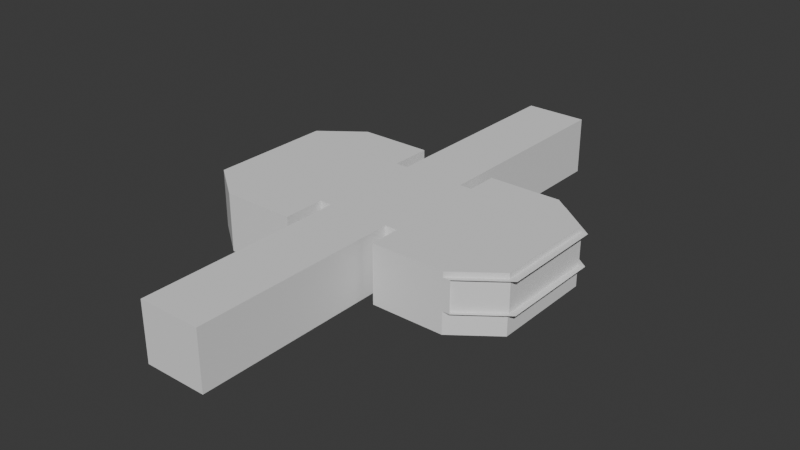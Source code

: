 # Source: Office_Room.blend  (saved by Blender 4.1.24; exported with 4.5.12 LTS)
import bpy
from mathutils import Matrix  # noqa: F401  (used for matrix-valued properties, if any)

bpy.ops.wm.read_factory_settings(use_empty=True)
scene = bpy.context.scene
scene.name = 'Scene'

# ---- world
world_world = bpy.data.worlds.new('World'); scene.world = world_world
world_world.use_nodes = True; world_world.node_tree.nodes.clear()
_N = world_world.node_tree.nodes; _L = world_world.node_tree.links
n0 = _N.new('ShaderNodeOutputWorld'); n0.name = 'World Output'; n0.location = (300, 300)
n1 = _N.new('ShaderNodeBackground'); n1.name = 'Background'; n1.location = (10, 300)
n1.inputs[0].default_value = (0.05088, 0.05088, 0.05088, 1.0)
_L.new(n1.outputs[0], n0.inputs[0])
n0.is_active_output = True
world_world.color = (0.05088, 0.05088, 0.05088)
world_world.use_sun_shadow = False
world_world.sun_shadow_jitter_overblur = 0.0

# ---- meshes
me_plane = bpy.data.meshes.new('Plane')
me_plane.from_pydata([(-1.75, -4.5, 0.0), (-3.75, -3.0, 0.0), (-3.75, 3.0, 0.0), (1.75, -2.5, 0.0), (5.95, 2.5, 0.0), (5.95, -2.5, 0.0), (9.45, -4.0, 0.0), (11.45, -2.5, 0.0), (1.75, -4.5, 0.0), (-1.75, 4.5, 0.0), (1.75, 4.5, 0.0), (1.75, 2.5, 0.0), (5.95, 4.0, 0.0), (5.95, -4.0, 0.0), (9.45, 4.0, 0.0), (11.45, 2.5, 0.0)], [], [(0, 8, 3), (9, 1, 0), (11, 0, 3), (9, 11, 10), (13, 6, 5), (4, 14, 12), (5, 14, 4), (6, 15, 14), (9, 2, 1), (11, 9, 0), (5, 6, 14), (6, 7, 15)])
_uv = me_plane.uv_layers.new(name='UVMap')
_uv.uv.foreach_set('vector', [0.835, 0.756, 0.835, 0.8731, 0.7682, 0.8731, 0.5341, 0.756, 0.7849, 0.6892, 0.835, 0.756, 0.601, 0.8731, 0.835, 0.756, 0.7682, 0.8731, 0.5341, 0.756, 0.601, 0.8731, 0.5341, 0.8731, 0.7145, 0.2858, 0.5975, 0.2858, 0.7145, 0.2357, 0.7145, 0.06849, 0.5975, 0.01833, 0.7145, 0.01833, 0.7145, 0.2357, 0.5975, 0.01833, 0.7145, 0.06849, 0.5975, 0.2858, 0.5306, 0.06849, 0.5975, 0.01833, 0.5341, 0.756, 0.5842, 0.6892, 0.7849, 0.6892, 0.601, 0.8731, 0.5341, 0.756, 0.835, 0.756, 0.7145, 0.2357, 0.5975, 0.2858, 0.5975, 0.01833, 0.5975, 0.2858, 0.5306, 0.2357, 0.5306, 0.06849])
me_plane.update()
me_plane_001 = bpy.data.meshes.new('Plane.001')
me_plane_001.from_pydata([(2.35, 2.5, 0.3), (2.35, -2.5, 0.3), (5.35, 2.5, 0.3), (2.35, 12.5, 0.3), (2.35, -12.5, 0.3), (5.35, -2.5, 0.3), (5.35, 12.5, 0.3), (5.35, -12.5, 0.3)], [], [(1, 2, 0), (1, 7, 5), (2, 3, 0), (1, 5, 2), (1, 4, 7), (2, 6, 3)])
_uv = me_plane_001.uv_layers.new(name='UVMap')
_uv.uv.foreach_set('vector', [0.1145, 0.5127, 0.01423, 0.3455, 0.1145, 0.3455, 0.1145, 0.5127, 0.01423, 0.8471, 0.01423, 0.5127, 0.01423, 0.3455, 0.1145, 0.01113, 0.1145, 0.3455, 0.1145, 0.5127, 0.01423, 0.5127, 0.01423, 0.3455, 0.1145, 0.5127, 0.1145, 0.8471, 0.01423, 0.8471, 0.01423, 0.3455, 0.01423, 0.01113, 0.1145, 0.01113])
me_plane_001.update()
me_plane_002 = bpy.data.meshes.new('Plane.002')
me_plane_002.from_pydata([(1.75, 2.5, 0.0), (1.75, 2.5, 0.15), (1.75, -2.5, 0.15), (2.05, 2.5, 0.15), (2.05, -2.5, 0.15), (2.05, 2.5, 0.3), (2.35, 2.5, 0.3), (2.35, -2.5, 0.3), (5.35, 2.5, 0.3), (5.35, -2.5, 0.3), (5.65, -2.5, 0.3), (5.65, 2.5, 0.15), (5.65, -2.5, 0.15), (5.95, 2.5, 0.15), (1.75, -2.5, 0.0), (2.05, -2.5, 0.3), (5.65, 2.5, 0.3), (5.95, -2.5, 0.15), (5.95, 2.5, 0.0), (5.95, -2.5, 0.0)], [], [(14, 1, 0), (2, 3, 1), (4, 5, 3), (15, 6, 5), (9, 16, 8), (10, 11, 16), (12, 13, 11), (17, 18, 13), (14, 2, 1), (2, 4, 3), (4, 15, 5), (15, 7, 6), (9, 10, 16), (10, 12, 11), (12, 17, 13), (17, 19, 18)])
_uv = me_plane_002.uv_layers.new(name='UVMap')
_uv.uv.foreach_set('vector', [0.3182, 0.639, 0.3232, 0.8047, 0.3182, 0.8047, 0.3232, 0.639, 0.3332, 0.8047, 0.3232, 0.8047, 0.3332, 0.639, 0.3381, 0.8047, 0.3332, 0.8047, 0.3381, 0.639, 0.3481, 0.8047, 0.3381, 0.8047, 0.2894, 0.8023, 0.2795, 0.6366, 0.2894, 0.6366, 0.2795, 0.8023, 0.2745, 0.6366, 0.2795, 0.6366, 0.2745, 0.8023, 0.2646, 0.6366, 0.2745, 0.6366, 0.2646, 0.8023, 0.2596, 0.6366, 0.2646, 0.6366, 0.3182, 0.639, 0.3232, 0.639, 0.3232, 0.8047, 0.3232, 0.639, 0.3332, 0.639, 0.3332, 0.8047, 0.3332, 0.639, 0.3381, 0.639, 0.3381, 0.8047, 0.3381, 0.639, 0.3481, 0.639, 0.3481, 0.8047, 0.2894, 0.8023, 0.2795, 0.8023, 0.2795, 0.6366, 0.2795, 0.8023, 0.2745, 0.8023, 0.2745, 0.6366, 0.2745, 0.8023, 0.2646, 0.8023, 0.2646, 0.6366, 0.2646, 0.8023, 0.2596, 0.8023, 0.2596, 0.6366])
me_plane_002.update()
me_plane_005 = bpy.data.meshes.new('Plane.005')
me_plane_005.from_pydata([(1.75, 2.5, 0.0), (5.95, -4.0, 2.8), (5.35, -2.5, 2.8), (1.75, -2.5, 0.0), (5.35, 2.5, 2.8), (2.35, -2.5, 2.8), (5.35, 12.5, 2.8), (2.35, -2.5, 0.0), (5.35, 2.5, 0.0), (-3.75, 3.0, 2.8), (2.35, 12.5, 2.8), (5.95, 2.5, 0.0), (5.95, -2.5, 0.0), (2.35, 2.5, 0.0), (5.35, -2.5, 0.0), (2.35, 12.5, 0.0), (2.35, -12.5, 0.0), (5.35, 12.5, 0.0), (5.35, -12.5, 0.0), (-1.75, -4.5, 0.0), (1.75, -4.5, 0.0), (-1.75, 4.5, 0.0), (1.75, 4.5, 0.0), (-3.75, -3.0, 0.0), (-3.75, 3.0, 0.0), (5.95, -2.5, 2.8), (-1.75, -4.5, 2.8), (5.95, 4.0, 0.0), (5.95, -4.0, 0.0), (9.45, 4.0, 0.0), (9.45, -4.0, 0.0), (11.45, 2.5, 0.0), (11.45, -2.5, 0.0), (9.45, 4.0, 2.8), (9.45, -4.0, 2.8), (11.45, 2.5, 2.8), (11.45, -2.5, 2.8), (5.35, -12.5, 2.8), (5.95, 4.0, 2.8), (2.35, -12.5, 2.8), (1.75, -2.5, 2.8), (1.75, 2.5, 2.8), (2.35, 2.5, 2.8), (-3.75, -3.0, 2.8), (1.75, 4.5, 2.8), (-1.75, 4.5, 2.8), (1.75, -4.5, 2.8), (5.95, 2.5, 2.8), (9.45, 4.0, 2.55), (9.45, 4.0, 1.05), (11.45, 2.5, 1.05), (11.45, 2.5, 2.55), (11.45, -2.5, 2.55), (11.45, -2.5, 1.05), (9.45, -4.0, 1.05), (9.45, -4.0, 2.55), (9.8, 4.0, 2.55), (9.8, 4.0, 1.05), (11.8, 2.5, 1.05), (11.8, 2.5, 2.55), (11.8, -2.5, 2.55), (11.8, -2.5, 1.05), (9.8, -4.0, 1.05), (9.8, -4.0, 2.55)], [], [(0, 44, 22), (15, 42, 13), (54, 28, 1), (20, 40, 3), (11, 4, 8), (19, 46, 20), (27, 47, 11), (3, 5, 7), (17, 10, 15), (22, 45, 21), (16, 37, 18), (31, 49, 29), (12, 1, 28), (24, 43, 23), (7, 39, 16), (18, 2, 14), (29, 49, 27), (13, 41, 0), (23, 26, 19), (8, 6, 17), (14, 25, 12), (30, 53, 32), (21, 9, 24), (32, 50, 31), (55, 36, 52), (52, 35, 51), (51, 33, 48), (49, 48, 38), (48, 33, 38), (1, 34, 55), (54, 30, 28), (48, 49, 57), (53, 58, 50), (53, 62, 61), (51, 56, 59), (52, 63, 55), (50, 57, 49), (54, 55, 63), (51, 60, 52), (0, 41, 44), (15, 10, 42), (54, 1, 55), (20, 46, 40), (11, 47, 4), (19, 26, 46), (27, 38, 47), (3, 40, 5), (17, 6, 10), (22, 44, 45), (16, 39, 37), (31, 50, 49), (12, 25, 1), (24, 9, 43), (7, 5, 39), (18, 37, 2), (13, 42, 41), (23, 43, 26), (8, 4, 6), (14, 2, 25), (30, 54, 53), (21, 45, 9), (32, 53, 50), (55, 34, 36), (52, 36, 35), (51, 35, 33), (49, 38, 27), (48, 57, 56), (53, 61, 58), (53, 54, 62), (51, 48, 56), (52, 60, 63), (50, 58, 57), (54, 63, 62), (51, 59, 60)])
_uv = me_plane_005.uv_layers.new(name='UVMap')
_uv.uv.foreach_set('vector', [0.8919, 0.2979, 0.9627, 0.3485, 0.8919, 0.3485, 0.7342, 0.9885, 0.9871, 0.9177, 0.9871, 0.9885, 0.1922, 0.6757, 0.2187, 0.7642, 0.1479, 0.7642, 0.8919, 0.8038, 0.9627, 0.8544, 0.8919, 0.8544, 0.2406, 0.9168, 0.2254, 0.9876, 0.2254, 0.9168, 0.8919, 0.7153, 0.9627, 0.8038, 0.8919, 0.8038, 0.1323, 0.9687, 0.1703, 0.8979, 0.1703, 0.9687, 0.2883, 0.9156, 0.2731, 0.9864, 0.2731, 0.9156, 0.6583, 0.9885, 0.7342, 0.9177, 0.7342, 0.9885, 0.8919, 0.3485, 0.9627, 0.437, 0.8919, 0.437, 0.7694, 0.2935, 0.8402, 0.3694, 0.7694, 0.3694, 0.2538, 0.0949, 0.2272, 0.03166, 0.2538, 0.03166, 0.2187, 0.8021, 0.1479, 0.7642, 0.2187, 0.7642, 0.8919, 0.5003, 0.9627, 0.652, 0.8919, 0.652, 0.7694, 0.04058, 0.8402, 0.2935, 0.7694, 0.2935, 0.7694, 0.3694, 0.8402, 0.6224, 0.7694, 0.6224, 0.0438, 0.9687, 0.0438, 0.9422, 0.1323, 0.9687, 0.3323, 0.9156, 0.3172, 0.9864, 0.3172, 0.9156, 0.8919, 0.652, 0.9627, 0.7153, 0.8919, 0.7153, 0.4053, 0.9885, 0.6583, 0.9177, 0.6583, 0.9885, 0.3739, 0.9144, 0.3587, 0.9852, 0.3587, 0.9144, 0.2538, 0.2846, 0.2272, 0.2214, 0.2538, 0.2214, 0.8919, 0.437, 0.9627, 0.5003, 0.8919, 0.5003, 0.2538, 0.2214, 0.2272, 0.0949, 0.2538, 0.0949, 0.1564, 0.2917, 0.1501, 0.2285, 0.1564, 0.2285, 0.1564, 0.2285, 0.1501, 0.102, 0.1564, 0.102, 0.1564, 0.102, 0.1501, 0.03877, 0.1564, 0.03877, 0.0438, 0.9422, 0.0438, 0.9042, 0.1323, 0.8979, 0.0438, 0.9042, 0.0438, 0.8979, 0.1323, 0.8979, 0.1479, 0.7642, 0.1479, 0.6757, 0.1542, 0.6757, 0.1922, 0.6757, 0.2187, 0.6757, 0.2187, 0.7642, 0.3211, 0.8467, 0.2832, 0.8467, 0.2832, 0.8379, 0.2272, 0.2214, 0.2184, 0.0949, 0.2272, 0.0949, 0.2272, 0.2214, 0.2219, 0.2775, 0.2219, 0.2143, 0.1564, 0.102, 0.1617, 0.04586, 0.1617, 0.1091, 0.1564, 0.2285, 0.1617, 0.2846, 0.1564, 0.2917, 0.2272, 0.0949, 0.2219, 0.03874, 0.2272, 0.03166, 0.2836, 0.8809, 0.3216, 0.8809, 0.3216, 0.8898, 0.1564, 0.102, 0.1652, 0.2285, 0.1564, 0.2285, 0.8919, 0.2979, 0.9627, 0.2979, 0.9627, 0.3485, 0.7342, 0.9885, 0.7342, 0.9177, 0.9871, 0.9177, 0.1922, 0.6757, 0.1479, 0.7642, 0.1542, 0.6757, 0.8919, 0.8038, 0.9627, 0.8038, 0.9627, 0.8544, 0.2406, 0.9168, 0.2406, 0.9876, 0.2254, 0.9876, 0.8919, 0.7153, 0.9627, 0.7153, 0.9627, 0.8038, 0.1323, 0.9687, 0.1323, 0.8979, 0.1703, 0.8979, 0.2883, 0.9156, 0.2883, 0.9864, 0.2731, 0.9864, 0.6583, 0.9885, 0.6583, 0.9177, 0.7342, 0.9177, 0.8919, 0.3485, 0.9627, 0.3485, 0.9627, 0.437, 0.7694, 0.2935, 0.8402, 0.2935, 0.8402, 0.3694, 0.2538, 0.0949, 0.2272, 0.0949, 0.2272, 0.03166, 0.2187, 0.8021, 0.1479, 0.8021, 0.1479, 0.7642, 0.8919, 0.5003, 0.9627, 0.5003, 0.9627, 0.652, 0.7694, 0.04058, 0.8402, 0.04058, 0.8402, 0.2935, 0.7694, 0.3694, 0.8402, 0.3694, 0.8402, 0.6224, 0.3323, 0.9156, 0.3323, 0.9864, 0.3172, 0.9864, 0.8919, 0.652, 0.9627, 0.652, 0.9627, 0.7153, 0.4053, 0.9885, 0.4053, 0.9177, 0.6583, 0.9177, 0.3739, 0.9144, 0.3739, 0.9852, 0.3587, 0.9852, 0.2538, 0.2846, 0.2272, 0.2846, 0.2272, 0.2214, 0.8919, 0.437, 0.9627, 0.437, 0.9627, 0.5003, 0.2538, 0.2214, 0.2272, 0.2214, 0.2272, 0.0949, 0.1564, 0.2917, 0.1501, 0.2917, 0.1501, 0.2285, 0.1564, 0.2285, 0.1501, 0.2285, 0.1501, 0.102, 0.1564, 0.102, 0.1501, 0.102, 0.1501, 0.03877, 0.0438, 0.9422, 0.1323, 0.8979, 0.1323, 0.9687, 0.3211, 0.8467, 0.2832, 0.8379, 0.3211, 0.8379, 0.2272, 0.2214, 0.2184, 0.2214, 0.2184, 0.0949, 0.2272, 0.2214, 0.2272, 0.2846, 0.2219, 0.2775, 0.1564, 0.102, 0.1564, 0.03877, 0.1617, 0.04586, 0.1564, 0.2285, 0.1617, 0.2214, 0.1617, 0.2846, 0.2272, 0.0949, 0.2219, 0.102, 0.2219, 0.03874, 0.2836, 0.8809, 0.3216, 0.8898, 0.2836, 0.8898, 0.1564, 0.102, 0.1652, 0.102, 0.1652, 0.2285])
me_plane_005.update()
me_plane_006 = bpy.data.meshes.new('Plane.006')
me_plane_006.from_pydata([(5.95, -4.0, 2.8), (5.35, -2.5, 2.8), (5.35, -12.5, 2.8), (5.35, 2.5, 2.8), (2.35, -2.5, 2.8), (5.35, 12.5, 2.8), (5.95, 4.0, 2.8), (-3.75, 3.0, 2.8), (2.35, -12.5, 2.8), (1.75, -2.5, 2.8), (1.75, 2.5, 2.8), (2.35, 12.5, 2.8), (2.35, 2.5, 2.8), (-3.75, -3.0, 2.8), (1.75, 4.5, 2.8), (-1.75, 4.5, 2.8), (1.75, -4.5, 2.8), (5.95, -2.5, 2.8), (-1.75, -4.5, 2.8), (5.95, 2.5, 2.8), (9.45, 4.0, 2.8), (9.45, -4.0, 2.8), (11.45, 2.5, 2.8), (11.45, -2.5, 2.8)], [], [(4, 9, 10), (17, 3, 19), (1, 12, 3), (8, 1, 2), (5, 12, 11), (16, 18, 9), (0, 17, 21), (20, 19, 6), (14, 10, 15), (10, 9, 18), (19, 21, 17), (21, 22, 23), (13, 7, 15), (4, 10, 12), (17, 1, 3), (1, 4, 12), (8, 4, 1), (5, 3, 12), (10, 18, 15), (19, 20, 21), (21, 20, 22), (13, 15, 18)])
_uv = me_plane_006.uv_layers.new(name='UVMap')
_uv.uv.foreach_set('vector', [0.4893, 0.3862, 0.5094, 0.3864, 0.5076, 0.5536, 0.3689, 0.3849, 0.3872, 0.5523, 0.3671, 0.5521, 0.389, 0.3851, 0.4875, 0.5534, 0.3872, 0.5523, 0.4929, 0.05186, 0.389, 0.3851, 0.3926, 0.05078, 0.3836, 0.8867, 0.4875, 0.5534, 0.4839, 0.8878, 0.5101, 0.3196, 0.6271, 0.3208, 0.5094, 0.3864, 0.3695, 0.3348, 0.3689, 0.3849, 0.2524, 0.3335, 0.2496, 0.601, 0.3671, 0.5521, 0.3666, 0.6023, 0.5068, 0.6205, 0.5076, 0.5536, 0.6239, 0.6218, 0.5076, 0.5536, 0.5094, 0.3864, 0.6271, 0.3208, 0.3671, 0.5521, 0.2524, 0.3335, 0.3689, 0.3849, 0.2524, 0.3335, 0.1832, 0.5501, 0.185, 0.3829, 0.6934, 0.3717, 0.6913, 0.5723, 0.6239, 0.6218, 0.4893, 0.3862, 0.5076, 0.5536, 0.4875, 0.5534, 0.3689, 0.3849, 0.389, 0.3851, 0.3872, 0.5523, 0.389, 0.3851, 0.4893, 0.3862, 0.4875, 0.5534, 0.4929, 0.05186, 0.4893, 0.3862, 0.389, 0.3851, 0.3836, 0.8867, 0.3872, 0.5523, 0.4875, 0.5534, 0.5076, 0.5536, 0.6271, 0.3208, 0.6239, 0.6218, 0.3671, 0.5521, 0.2496, 0.601, 0.2524, 0.3335, 0.2524, 0.3335, 0.2496, 0.601, 0.1832, 0.5501, 0.6934, 0.3717, 0.6239, 0.6218, 0.6271, 0.3208])
me_plane_006.update()
me_plane_007 = bpy.data.meshes.new('Plane.007')
me_plane_007.from_pydata([(9.5, 4.0, 2.55), (9.5, 4.0, 1.05), (11.5, 2.5, 1.05), (11.5, 2.5, 2.55), (11.5, -2.5, 2.55), (11.5, -2.5, 1.05), (9.5, -4.0, 1.05), (9.5, -4.0, 2.55)], [], [(6, 4, 5), (5, 3, 2), (2, 0, 1), (6, 7, 4), (5, 4, 3), (2, 3, 0)])
_uv = me_plane_007.uv_layers.new(name='UVMap')
_uv.uv.foreach_set('vector', [0.3479, 0.2911, 0.3076, 0.2238, 0.3479, 0.2238, 0.3479, 0.2238, 0.3076, 0.08927, 0.3479, 0.08927, 0.3479, 0.08927, 0.3076, 0.02198, 0.3479, 0.02198, 0.3479, 0.2911, 0.3076, 0.2911, 0.3076, 0.2238, 0.3479, 0.2238, 0.3076, 0.2238, 0.3076, 0.08927, 0.3479, 0.08927, 0.3076, 0.08927, 0.3076, 0.02198])
me_plane_007.update()

# ---- objects
ob_room_floors = bpy.data.objects.new('Room Floors', me_plane)
ob_corridor_floor = bpy.data.objects.new('Corridor Floor', me_plane_001)
ob_stairs = bpy.data.objects.new('Stairs', me_plane_002)
ob_walls = bpy.data.objects.new('Walls', me_plane_005)
ob_ceiling = bpy.data.objects.new('Ceiling', me_plane_006)
ob_window = bpy.data.objects.new('Window', me_plane_007)

# ---- transforms, parenting, visibility, modifiers, constraints
ob_room_floors.location = (0.0, 0.0, 0.0)
ob_corridor_floor.location = (0.0, 0.0, 0.0)
ob_stairs.location = (0.0, 0.0, 0.0)
ob_walls.location = (0.0, 0.0, 0.0)
ob_ceiling.location = (0.0, 0.0, 0.0)
ob_window.location = (0.0, 0.0, 0.0)

# ---- collection membership
scene.collection.objects.link(ob_room_floors)
scene.collection.objects.link(ob_corridor_floor)
scene.collection.objects.link(ob_stairs)
scene.collection.objects.link(ob_walls)
scene.collection.objects.link(ob_ceiling)
scene.collection.objects.link(ob_window)

# ---- scene / render settings (as saved in the file)
scene.frame_start = 1; scene.frame_end = 250; scene.frame_set(1)
scene.render.engine = 'BLENDER_EEVEE_NEXT'
scene.cycles.sampling_pattern = 'TABULATED_SOBOL'
scene.eevee.ray_tracing_options.trace_max_roughness = 0.0
bpy.context.view_layer.update()

# ---- added for rendering (the .blend has no active camera and no usable light): camera, sun
cam_auto = bpy.data.cameras.new('AutoCamera')
cam_auto.lens = 50.0
cam_auto.sensor_width = 36.0
cam_auto.clip_end = 1000.0
ob_auto_camera = bpy.data.objects.new('AutoCamera', cam_auto)
scene.collection.objects.link(ob_auto_camera)
ob_auto_camera.location = (31.3879, -32.8355, 23.2903)
ob_auto_camera.rotation_euler = (1.09748, -7.21219e-08, 0.694738)
scene.camera = ob_auto_camera
light_auto_sun = bpy.data.lights.new('AutoSun', 'SUN')
light_auto_sun.energy = 3.0
light_auto_sun.angle = 0.0523599
ob_auto_sun = bpy.data.objects.new('AutoSun', light_auto_sun)
scene.collection.objects.link(ob_auto_sun)
ob_auto_sun.rotation_euler = (0.872665, 0.174533, 0.523599)
bpy.context.view_layer.update()

